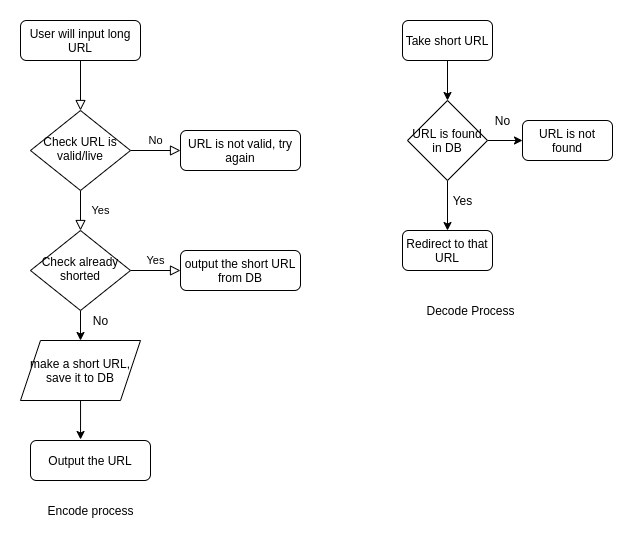

The diagram above was exported from draw.io. Its source (the exported page's mxGraphModel, read from the mxfile embedded in the PNG):
<mxGraphModel dx="868" dy="486" grid="1" gridSize="10" guides="1" tooltips="1" connect="1" arrows="1" fold="1" page="1" pageScale="1" pageWidth="827" pageHeight="1169" math="0" shadow="0">
  <root>
    <mxCell id="WIyWlLk6GJQsqaUBKTNV-0" />
    <mxCell id="WIyWlLk6GJQsqaUBKTNV-1" parent="WIyWlLk6GJQsqaUBKTNV-0" />
    <mxCell id="WIyWlLk6GJQsqaUBKTNV-2" value="" style="rounded=0;html=1;jettySize=auto;orthogonalLoop=1;fontSize=11;endArrow=block;endFill=0;endSize=8;strokeWidth=1;shadow=0;labelBackgroundColor=none;edgeStyle=orthogonalEdgeStyle;" parent="WIyWlLk6GJQsqaUBKTNV-1" source="WIyWlLk6GJQsqaUBKTNV-3" target="WIyWlLk6GJQsqaUBKTNV-6" edge="1">
      <mxGeometry relative="1" as="geometry" />
    </mxCell>
    <mxCell id="WIyWlLk6GJQsqaUBKTNV-3" value="User will input long URL" style="rounded=1;whiteSpace=wrap;html=1;fontSize=12;glass=0;strokeWidth=1;shadow=0;" parent="WIyWlLk6GJQsqaUBKTNV-1" vertex="1">
      <mxGeometry x="160" y="80" width="120" height="40" as="geometry" />
    </mxCell>
    <mxCell id="WIyWlLk6GJQsqaUBKTNV-4" value="Yes" style="rounded=0;html=1;jettySize=auto;orthogonalLoop=1;fontSize=11;endArrow=block;endFill=0;endSize=8;strokeWidth=1;shadow=0;labelBackgroundColor=none;edgeStyle=orthogonalEdgeStyle;" parent="WIyWlLk6GJQsqaUBKTNV-1" source="WIyWlLk6GJQsqaUBKTNV-6" target="WIyWlLk6GJQsqaUBKTNV-10" edge="1">
      <mxGeometry y="20" relative="1" as="geometry">
        <mxPoint as="offset" />
      </mxGeometry>
    </mxCell>
    <mxCell id="WIyWlLk6GJQsqaUBKTNV-5" value="No" style="edgeStyle=orthogonalEdgeStyle;rounded=0;html=1;jettySize=auto;orthogonalLoop=1;fontSize=11;endArrow=block;endFill=0;endSize=8;strokeWidth=1;shadow=0;labelBackgroundColor=none;" parent="WIyWlLk6GJQsqaUBKTNV-1" source="WIyWlLk6GJQsqaUBKTNV-6" target="WIyWlLk6GJQsqaUBKTNV-7" edge="1">
      <mxGeometry y="10" relative="1" as="geometry">
        <mxPoint as="offset" />
      </mxGeometry>
    </mxCell>
    <mxCell id="WIyWlLk6GJQsqaUBKTNV-6" value="Check URL is valid/live" style="rhombus;whiteSpace=wrap;html=1;shadow=0;fontFamily=Helvetica;fontSize=12;align=center;strokeWidth=1;spacing=6;spacingTop=-4;" parent="WIyWlLk6GJQsqaUBKTNV-1" vertex="1">
      <mxGeometry x="170" y="170" width="100" height="80" as="geometry" />
    </mxCell>
    <mxCell id="WIyWlLk6GJQsqaUBKTNV-7" value="URL is not valid, try again" style="rounded=1;whiteSpace=wrap;html=1;fontSize=12;glass=0;strokeWidth=1;shadow=0;" parent="WIyWlLk6GJQsqaUBKTNV-1" vertex="1">
      <mxGeometry x="320" y="190" width="120" height="40" as="geometry" />
    </mxCell>
    <mxCell id="WIyWlLk6GJQsqaUBKTNV-9" value="Yes" style="edgeStyle=orthogonalEdgeStyle;rounded=0;html=1;jettySize=auto;orthogonalLoop=1;fontSize=11;endArrow=block;endFill=0;endSize=8;strokeWidth=1;shadow=0;labelBackgroundColor=none;" parent="WIyWlLk6GJQsqaUBKTNV-1" source="WIyWlLk6GJQsqaUBKTNV-10" target="WIyWlLk6GJQsqaUBKTNV-12" edge="1">
      <mxGeometry y="10" relative="1" as="geometry">
        <mxPoint as="offset" />
      </mxGeometry>
    </mxCell>
    <mxCell id="JBewZgBjZQpT4cQTFV8a-5" style="edgeStyle=orthogonalEdgeStyle;rounded=0;orthogonalLoop=1;jettySize=auto;html=1;exitX=0.5;exitY=1;exitDx=0;exitDy=0;entryX=0.5;entryY=0;entryDx=0;entryDy=0;" edge="1" parent="WIyWlLk6GJQsqaUBKTNV-1" source="WIyWlLk6GJQsqaUBKTNV-10" target="JBewZgBjZQpT4cQTFV8a-4">
      <mxGeometry relative="1" as="geometry" />
    </mxCell>
    <mxCell id="WIyWlLk6GJQsqaUBKTNV-10" value="Check already shorted" style="rhombus;whiteSpace=wrap;html=1;shadow=0;fontFamily=Helvetica;fontSize=12;align=center;strokeWidth=1;spacing=6;spacingTop=-4;" parent="WIyWlLk6GJQsqaUBKTNV-1" vertex="1">
      <mxGeometry x="170" y="290" width="100" height="80" as="geometry" />
    </mxCell>
    <mxCell id="WIyWlLk6GJQsqaUBKTNV-11" value="Output the URL" style="rounded=1;whiteSpace=wrap;html=1;fontSize=12;glass=0;strokeWidth=1;shadow=0;" parent="WIyWlLk6GJQsqaUBKTNV-1" vertex="1">
      <mxGeometry x="170" y="500" width="120" height="40" as="geometry" />
    </mxCell>
    <mxCell id="WIyWlLk6GJQsqaUBKTNV-12" value="output the short URL from DB" style="rounded=1;whiteSpace=wrap;html=1;fontSize=12;glass=0;strokeWidth=1;shadow=0;" parent="WIyWlLk6GJQsqaUBKTNV-1" vertex="1">
      <mxGeometry x="320" y="310" width="120" height="40" as="geometry" />
    </mxCell>
    <mxCell id="JBewZgBjZQpT4cQTFV8a-6" style="edgeStyle=orthogonalEdgeStyle;rounded=0;orthogonalLoop=1;jettySize=auto;html=1;entryX=0.417;entryY=-0.025;entryDx=0;entryDy=0;entryPerimeter=0;" edge="1" parent="WIyWlLk6GJQsqaUBKTNV-1" source="JBewZgBjZQpT4cQTFV8a-4" target="WIyWlLk6GJQsqaUBKTNV-11">
      <mxGeometry relative="1" as="geometry" />
    </mxCell>
    <mxCell id="JBewZgBjZQpT4cQTFV8a-4" value="make a short URL, save it to DB" style="shape=parallelogram;perimeter=parallelogramPerimeter;whiteSpace=wrap;html=1;fixedSize=1;" vertex="1" parent="WIyWlLk6GJQsqaUBKTNV-1">
      <mxGeometry x="160" y="400" width="120" height="60" as="geometry" />
    </mxCell>
    <mxCell id="JBewZgBjZQpT4cQTFV8a-7" value="No" style="text;html=1;align=center;verticalAlign=middle;resizable=0;points=[];autosize=1;strokeColor=none;fillColor=none;" vertex="1" parent="WIyWlLk6GJQsqaUBKTNV-1">
      <mxGeometry x="225" y="370" width="30" height="20" as="geometry" />
    </mxCell>
    <mxCell id="JBewZgBjZQpT4cQTFV8a-12" style="edgeStyle=orthogonalEdgeStyle;rounded=0;orthogonalLoop=1;jettySize=auto;html=1;exitX=0.5;exitY=1;exitDx=0;exitDy=0;entryX=0.5;entryY=0;entryDx=0;entryDy=0;" edge="1" parent="WIyWlLk6GJQsqaUBKTNV-1" source="JBewZgBjZQpT4cQTFV8a-8" target="JBewZgBjZQpT4cQTFV8a-9">
      <mxGeometry relative="1" as="geometry" />
    </mxCell>
    <mxCell id="JBewZgBjZQpT4cQTFV8a-8" value="Take short URL" style="rounded=1;whiteSpace=wrap;html=1;" vertex="1" parent="WIyWlLk6GJQsqaUBKTNV-1">
      <mxGeometry x="542" y="80" width="90" height="40" as="geometry" />
    </mxCell>
    <mxCell id="JBewZgBjZQpT4cQTFV8a-13" style="edgeStyle=orthogonalEdgeStyle;rounded=0;orthogonalLoop=1;jettySize=auto;html=1;exitX=1;exitY=0.5;exitDx=0;exitDy=0;entryX=0;entryY=0.5;entryDx=0;entryDy=0;" edge="1" parent="WIyWlLk6GJQsqaUBKTNV-1" source="JBewZgBjZQpT4cQTFV8a-9" target="JBewZgBjZQpT4cQTFV8a-11">
      <mxGeometry relative="1" as="geometry" />
    </mxCell>
    <mxCell id="JBewZgBjZQpT4cQTFV8a-14" style="edgeStyle=orthogonalEdgeStyle;rounded=0;orthogonalLoop=1;jettySize=auto;html=1;exitX=0.5;exitY=1;exitDx=0;exitDy=0;entryX=0.5;entryY=0;entryDx=0;entryDy=0;" edge="1" parent="WIyWlLk6GJQsqaUBKTNV-1" source="JBewZgBjZQpT4cQTFV8a-9" target="JBewZgBjZQpT4cQTFV8a-10">
      <mxGeometry relative="1" as="geometry" />
    </mxCell>
    <mxCell id="JBewZgBjZQpT4cQTFV8a-9" value="URL is found in DB" style="rhombus;whiteSpace=wrap;html=1;" vertex="1" parent="WIyWlLk6GJQsqaUBKTNV-1">
      <mxGeometry x="547" y="160" width="80" height="80" as="geometry" />
    </mxCell>
    <mxCell id="JBewZgBjZQpT4cQTFV8a-10" value="Redirect to that URL" style="rounded=1;whiteSpace=wrap;html=1;" vertex="1" parent="WIyWlLk6GJQsqaUBKTNV-1">
      <mxGeometry x="542" y="290" width="90" height="40" as="geometry" />
    </mxCell>
    <mxCell id="JBewZgBjZQpT4cQTFV8a-11" value="URL is not found" style="rounded=1;whiteSpace=wrap;html=1;" vertex="1" parent="WIyWlLk6GJQsqaUBKTNV-1">
      <mxGeometry x="662" y="180" width="90" height="40" as="geometry" />
    </mxCell>
    <mxCell id="JBewZgBjZQpT4cQTFV8a-15" value="Yes" style="text;html=1;align=center;verticalAlign=middle;resizable=0;points=[];autosize=1;strokeColor=none;fillColor=none;" vertex="1" parent="WIyWlLk6GJQsqaUBKTNV-1">
      <mxGeometry x="582" y="250" width="40" height="20" as="geometry" />
    </mxCell>
    <mxCell id="JBewZgBjZQpT4cQTFV8a-16" value="No" style="text;html=1;align=center;verticalAlign=middle;resizable=0;points=[];autosize=1;strokeColor=none;fillColor=none;" vertex="1" parent="WIyWlLk6GJQsqaUBKTNV-1">
      <mxGeometry x="627" y="170" width="30" height="20" as="geometry" />
    </mxCell>
    <mxCell id="JBewZgBjZQpT4cQTFV8a-17" value="Decode Process" style="text;html=1;align=center;verticalAlign=middle;resizable=0;points=[];autosize=1;strokeColor=none;fillColor=none;" vertex="1" parent="WIyWlLk6GJQsqaUBKTNV-1">
      <mxGeometry x="560" y="360" width="100" height="20" as="geometry" />
    </mxCell>
    <mxCell id="JBewZgBjZQpT4cQTFV8a-19" value="Encode process" style="text;html=1;align=center;verticalAlign=middle;resizable=0;points=[];autosize=1;strokeColor=none;fillColor=none;" vertex="1" parent="WIyWlLk6GJQsqaUBKTNV-1">
      <mxGeometry x="180" y="560" width="100" height="20" as="geometry" />
    </mxCell>
  </root>
</mxGraphModel>